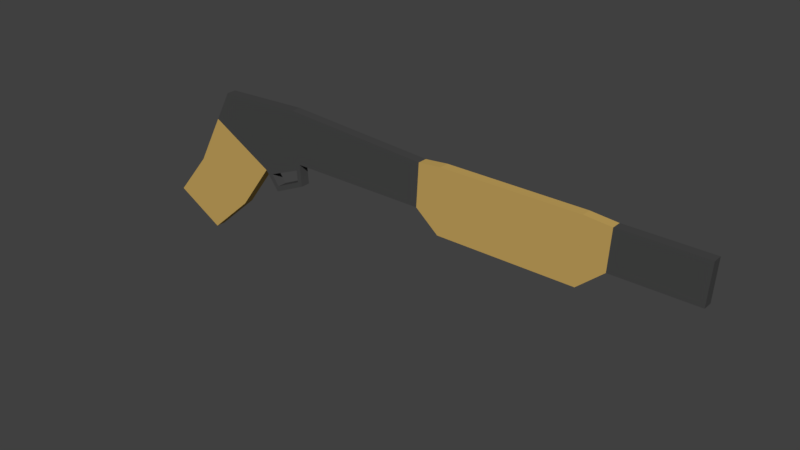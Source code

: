 # Source: Shotgun01.blend  (saved by Blender 2.78.0; exported with 4.5.12 LTS)
import bpy
from mathutils import Matrix  # noqa: F401  (used for matrix-valued properties, if any)

bpy.ops.wm.read_factory_settings(use_empty=True)
scene = bpy.context.scene
scene.name = 'Scene'

# ---- collections
col_collection_1 = bpy.data.collections.new('Collection 1'); scene.collection.children.link(col_collection_1)

# ---- materials (node trees are filled in below, after node groups)
mat_gunmetal = bpy.data.materials.new('GunMetal')
mat_gunmetal.alpha_threshold = 0.0
mat_gunmetal.use_transparent_shadow = False
mat_gunmetal.diffuse_color = (0.06372, 0.06372, 0.06372, 1.0)
mat_gunmetal.roughness = 0.5
mat_gunmetal.specular_intensity = 0.4167
mat_gunwood = bpy.data.materials.new('GunWood')
mat_gunwood.alpha_threshold = 0.0
mat_gunwood.use_transparent_shadow = False
mat_gunwood.diffuse_color = (0.5705, 0.3783, 0.111, 1.0)
mat_gunwood.roughness = 0.5

# ---- material node trees

# ---- world
world_world = bpy.data.worlds.new('World'); scene.world = world_world
world_world.color = (0.05088, 0.05088, 0.05088)
world_world.use_sun_shadow = False
world_world.sun_shadow_jitter_overblur = 0.0
world_world.cycles.sampling_method = 'MANUAL'

# ---- meshes
me_plane_001 = bpy.data.meshes.new('Plane.001')
me_plane_001.from_pydata([(-0.06677, -0.04805, 9.135e-11), (-0.01459, -0.07773, -3.205e-09), (0.01852, 0.08331, 3.01e-09), (0.06888, 0.01284, -2.486e-09), (0.1099, 0.08712, 3.426e-09), (0.1167, 0.03219, -3.659e-09), (0.5475, 0.07713, 2.517e-09), (0.545, 0.03519, -3.79e-09), (0.4619, 0.07713, 2.517e-09), (0.4344, 0.07948, 2.415e-09), (0.2906, 0.07948, 2.415e-09), (0.2661, 0.07713, 2.517e-09), (0.2636, 0.03219, -3.659e-09), (0.288, 0.01165, -2.761e-09), (0.4319, 0.01165, -2.761e-09), (0.4593, 0.03519, -3.79e-09), (0.0005868, 0.05097, 1.773e-09), (-0.02854, -0.00238, 6.465e-10), (0.03308, -0.03569, -3.212e-09), (0.1185, 0.009164, -5.76e-09), (0.08366, -0.006581, -7.197e-09), (0.06888, 0.01284, -2.458e-09), (0.1131, 0.01238, -5.008e-09), (0.1121, 0.02477, -4.434e-09), (0.08528, -0.0001892, -6.398e-09), (0.07708, 0.01059, -3.232e-09), (-0.02854, -0.00238, -0.01), (-0.06677, -0.04805, -0.01), (-0.01459, -0.07773, -0.01), (0.03308, -0.03569, -0.01), (0.06888, 0.01284, -0.01), (0.01852, 0.08331, -0.01), (0.1167, 0.03219, -0.01), (0.1099, 0.08712, -0.01), (0.545, 0.03519, -0.01), (0.5475, 0.07713, -0.01), (0.2661, 0.07713, -0.01), (0.4593, 0.03519, -0.01), (0.4619, 0.07713, -0.01), (0.4344, 0.07948, -0.01), (0.2906, 0.07948, -0.01), (0.2636, 0.03219, -0.01), (0.288, 0.01165, -0.01), (0.4319, 0.01165, -0.01), (0.0005868, 0.05097, -0.01), (0.1121, 0.02477, -0.01), (0.1131, 0.01238, -0.01), (0.08528, -0.0001892, -0.01), (0.07708, 0.01059, -0.01), (0.1185, 0.009164, -0.01), (0.08366, -0.006581, -0.01), (0.06888, 0.01284, -0.01)], [], [(17, 18, 3, 16), (2, 3, 5, 4), (8, 15, 7, 6), (4, 5, 12, 11), (11, 12, 13, 10), (10, 13, 14, 9), (9, 14, 15, 8), (16, 3, 2), (0, 1, 18, 17), (23, 22, 19, 5), (22, 24, 20, 19), (24, 25, 21, 20), (25, 23, 5, 21), (26, 44, 30, 29), (31, 33, 32, 30), (38, 35, 34, 37), (33, 36, 41, 32), (36, 40, 42, 41), (40, 39, 43, 42), (39, 38, 37, 43), (44, 31, 30), (27, 26, 29, 28), (45, 32, 49, 46), (46, 49, 50, 47), (47, 50, 51, 48), (48, 51, 32, 45), (6, 35, 38, 8), (1, 28, 29, 18), (21, 51, 50, 20), (8, 38, 39, 9), (5, 32, 51, 21), (9, 39, 40, 10), (23, 45, 46, 22), (4, 33, 31, 2), (10, 40, 36, 11), (22, 46, 47, 24), (3, 30, 32, 5), (5, 32, 41, 12), (24, 47, 48, 25), (7, 34, 35, 6), (2, 31, 44, 16), (17, 26, 27, 0), (12, 41, 42, 13), (25, 48, 45, 23), (11, 36, 33, 4), (0, 27, 28, 1), (13, 42, 43, 14), (19, 49, 32, 5), (15, 37, 34, 7), (16, 44, 26, 17), (18, 29, 30, 3), (14, 43, 37, 15), (20, 50, 49, 19)])
me_plane_001.polygons.foreach_set('material_index', [1, 0, 0, 0, 1, 1, 1, 0, 1, 0, 0, 0, 0, 1, 0, 0, 0, 1, 1, 1, 0, 1, 0, 0, 0, 0, 0, 1, 0, 1, 0, 1, 0, 0, 1, 0, 0, 0, 0, 0, 0, 1, 1, 0, 0, 1, 1, 0, 0, 1, 1, 1, 0])
me_plane_001.materials.append(mat_gunmetal)
me_plane_001.materials.append(mat_gunwood)
me_plane_001.use_remesh_preserve_volume = False
me_plane_001.use_remesh_preserve_attributes = False
me_plane_001.use_mirror_vertex_groups = False
me_plane_001.update()

# ---- objects
ob_plane = bpy.data.objects.new('Plane', me_plane_001)

# ---- transforms, parenting, visibility, modifiers, constraints
ob_plane.location = (0.0, 0.0, 0.0)
ob_plane.rotation_euler = (1.571, -0.0, 0.0)
ob_plane.lineart.crease_threshold = 0.0

# ---- collection membership
col_collection_1.objects.link(ob_plane)

# ---- scene / render settings (as saved in the file)
scene.frame_start = 1; scene.frame_end = 250; scene.frame_set(1)
scene.render.engine = 'BLENDER_EEVEE_NEXT'
scene.render.resolution_percentage = 50
scene.render.dither_intensity = 0.0
scene.cycles.use_denoising = False
scene.cycles.samples = 128
scene.cycles.sampling_pattern = 'TABULATED_SOBOL'
scene.cycles.light_sampling_threshold = 0.0
scene.cycles.use_adaptive_sampling = False
scene.cycles.use_light_tree = False
scene.cycles.blur_glossy = 0.0
scene.cycles.sample_clamp_indirect = 0.0
scene.view_settings.view_transform = 'Standard'
bpy.context.view_layer.update()

# ---- added for rendering (the .blend has no active camera and no usable light): camera, sun
cam_auto = bpy.data.cameras.new('AutoCamera')
cam_auto.lens = 50.0
cam_auto.sensor_width = 36.0
cam_auto.clip_end = 1000.0
ob_auto_camera = bpy.data.objects.new('AutoCamera', cam_auto)
scene.collection.objects.link(ob_auto_camera)
ob_auto_camera.location = (0.828885, -0.70122, 0.475508)
ob_auto_camera.rotation_euler = (1.09748, -7.21219e-08, 0.694738)
scene.camera = ob_auto_camera
light_auto_sun = bpy.data.lights.new('AutoSun', 'SUN')
light_auto_sun.energy = 3.0
light_auto_sun.angle = 0.0523599
ob_auto_sun = bpy.data.objects.new('AutoSun', light_auto_sun)
scene.collection.objects.link(ob_auto_sun)
ob_auto_sun.rotation_euler = (0.872665, 0.174533, 0.523599)
bpy.context.view_layer.update()
